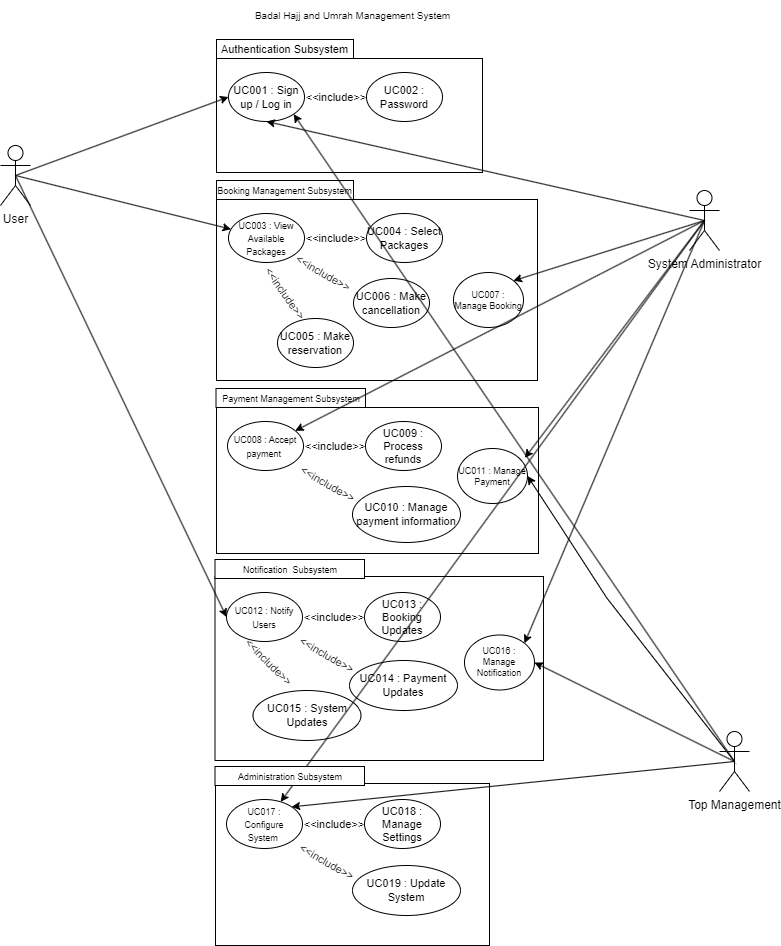

The diagram above was exported from draw.io. Its source (the exported page's mxGraphModel, read from the mxfile embedded in the PNG):
<mxGraphModel dx="1050" dy="541" grid="0" gridSize="10" guides="1" tooltips="1" connect="1" arrows="1" fold="1" page="1" pageScale="1" pageWidth="850" pageHeight="1100" background="none" math="0" shadow="0">
  <root>
    <mxCell id="0" />
    <mxCell id="1" parent="0" />
    <mxCell id="87" value="&lt;font style=&quot;font-size: 9px;&quot;&gt;Payment Management Subsystem&lt;/font&gt;" style="rounded=0;whiteSpace=wrap;html=1;" parent="1" vertex="1">
      <mxGeometry x="263.5" y="413" width="149.5" height="19" as="geometry" />
    </mxCell>
    <mxCell id="86" value="" style="rounded=0;whiteSpace=wrap;html=1;" parent="1" vertex="1">
      <mxGeometry x="264" y="432" width="322" height="146" as="geometry" />
    </mxCell>
    <mxCell id="88" value="&lt;font style=&quot;font-size: 9px;&quot;&gt;UC008 : Accept payment&amp;nbsp;&lt;/font&gt;" style="ellipse;whiteSpace=wrap;html=1;fontSize=11;rounded=0;" parent="1" vertex="1">
      <mxGeometry x="275" y="446" width="76" height="49" as="geometry" />
    </mxCell>
    <mxCell id="89" value="&amp;lt;&amp;lt;include&amp;gt;&amp;gt;" style="text;html=1;strokeColor=none;fillColor=none;align=center;verticalAlign=middle;whiteSpace=wrap;rounded=0;fontSize=11;" parent="1" vertex="1">
      <mxGeometry x="353" y="455.5" width="60" height="30" as="geometry" />
    </mxCell>
    <mxCell id="90" value="UC009 : Process refunds" style="ellipse;whiteSpace=wrap;html=1;fontSize=11;rounded=0;" parent="1" vertex="1">
      <mxGeometry x="413" y="446" width="76" height="49" as="geometry" />
    </mxCell>
    <mxCell id="92" value="UC010 : Manage payment information" style="ellipse;whiteSpace=wrap;html=1;fontSize=11;rounded=0;" parent="1" vertex="1">
      <mxGeometry x="400" y="511" width="108" height="56" as="geometry" />
    </mxCell>
    <mxCell id="94" value="&amp;lt;&amp;lt;include&amp;gt;&amp;gt;" style="text;html=1;strokeColor=none;fillColor=none;align=center;verticalAlign=middle;whiteSpace=wrap;rounded=0;fontSize=11;rotation=30;" parent="1" vertex="1">
      <mxGeometry x="339.13" y="494.25" width="73" height="30" as="geometry" />
    </mxCell>
    <mxCell id="115" value="UC011 : Manage Payment" style="ellipse;whiteSpace=wrap;html=1;fontSize=9;rounded=0;" parent="1" vertex="1">
      <mxGeometry x="505" y="473" width="70" height="55" as="geometry" />
    </mxCell>
    <mxCell id="105" value="" style="rounded=0;whiteSpace=wrap;html=1;" parent="1" vertex="1">
      <mxGeometry x="263" y="808" width="274" height="162" as="geometry" />
    </mxCell>
    <mxCell id="107" value="&lt;font style=&quot;font-size: 9px;&quot;&gt;UC017 : Configure System&amp;nbsp;&lt;/font&gt;" style="ellipse;whiteSpace=wrap;html=1;fontSize=11;rounded=0;" parent="1" vertex="1">
      <mxGeometry x="274" y="824" width="76" height="49" as="geometry" />
    </mxCell>
    <mxCell id="108" value="&amp;lt;&amp;lt;include&amp;gt;&amp;gt;" style="text;html=1;strokeColor=none;fillColor=none;align=center;verticalAlign=middle;whiteSpace=wrap;rounded=0;fontSize=11;" parent="1" vertex="1">
      <mxGeometry x="352" y="833.5" width="60" height="30" as="geometry" />
    </mxCell>
    <mxCell id="109" value="UC018 : Manage Settings" style="ellipse;whiteSpace=wrap;html=1;fontSize=11;rounded=0;" parent="1" vertex="1">
      <mxGeometry x="412" y="824" width="76" height="49" as="geometry" />
    </mxCell>
    <mxCell id="110" value="UC019 : Update System" style="ellipse;whiteSpace=wrap;html=1;fontSize=11;rounded=0;" parent="1" vertex="1">
      <mxGeometry x="400" y="890" width="108" height="50" as="geometry" />
    </mxCell>
    <mxCell id="111" value="&amp;lt;&amp;lt;include&amp;gt;&amp;gt;" style="text;html=1;strokeColor=none;fillColor=none;align=center;verticalAlign=middle;whiteSpace=wrap;rounded=0;fontSize=11;rotation=30;" parent="1" vertex="1">
      <mxGeometry x="338.13" y="872.25" width="73" height="30" as="geometry" />
    </mxCell>
    <mxCell id="77" value="" style="rounded=0;whiteSpace=wrap;html=1;" parent="1" vertex="1">
      <mxGeometry x="264" y="224" width="321" height="181" as="geometry" />
    </mxCell>
    <mxCell id="79" value="&lt;font style=&quot;font-size: 9px;&quot;&gt;UC003 : View Available Packages&lt;/font&gt;" style="ellipse;whiteSpace=wrap;html=1;fontSize=11;rounded=0;" parent="1" vertex="1">
      <mxGeometry x="276" y="238" width="76" height="49" as="geometry" />
    </mxCell>
    <mxCell id="80" value="&amp;lt;&amp;lt;include&amp;gt;&amp;gt;" style="text;html=1;strokeColor=none;fillColor=none;align=center;verticalAlign=middle;whiteSpace=wrap;rounded=0;fontSize=11;" parent="1" vertex="1">
      <mxGeometry x="354" y="247.5" width="60" height="30" as="geometry" />
    </mxCell>
    <mxCell id="81" value="UC004 : Select Packages" style="ellipse;whiteSpace=wrap;html=1;fontSize=11;rounded=0;" parent="1" vertex="1">
      <mxGeometry x="414" y="238" width="76" height="49" as="geometry" />
    </mxCell>
    <mxCell id="82" value="UC005 : Make reservation" style="ellipse;whiteSpace=wrap;html=1;fontSize=11;rounded=0;" parent="1" vertex="1">
      <mxGeometry x="325" y="343" width="76" height="49" as="geometry" />
    </mxCell>
    <mxCell id="83" value="UC006 : Make cancellation" style="ellipse;whiteSpace=wrap;html=1;fontSize=11;rounded=0;" parent="1" vertex="1">
      <mxGeometry x="401" y="303" width="76" height="49" as="geometry" />
    </mxCell>
    <mxCell id="84" value="&amp;lt;&amp;lt;include&amp;gt;&amp;gt;" style="text;html=1;strokeColor=none;fillColor=none;align=center;verticalAlign=middle;whiteSpace=wrap;rounded=0;fontSize=11;rotation=55;" parent="1" vertex="1">
      <mxGeometry x="300.5" y="300" width="64" height="36" as="geometry" />
    </mxCell>
    <mxCell id="85" value="&amp;lt;&amp;lt;include&amp;gt;&amp;gt;" style="text;html=1;strokeColor=none;fillColor=none;align=center;verticalAlign=middle;whiteSpace=wrap;rounded=0;fontSize=11;rotation=30;" parent="1" vertex="1">
      <mxGeometry x="341" y="283" width="60" height="30" as="geometry" />
    </mxCell>
    <mxCell id="114" value="UC007 : Manage Booking" style="ellipse;whiteSpace=wrap;html=1;fontSize=9;rounded=0;" parent="1" vertex="1">
      <mxGeometry x="501" y="297" width="70" height="55" as="geometry" />
    </mxCell>
    <mxCell id="95" value="" style="rounded=0;whiteSpace=wrap;html=1;" parent="1" vertex="1">
      <mxGeometry x="262.5" y="601" width="328.5" height="184" as="geometry" />
    </mxCell>
    <mxCell id="96" value="&lt;font style=&quot;font-size: 9px;&quot;&gt;Notification&amp;nbsp; Subsystem&lt;/font&gt;" style="rounded=0;whiteSpace=wrap;html=1;" parent="1" vertex="1">
      <mxGeometry x="262.5" y="584" width="149.5" height="19" as="geometry" />
    </mxCell>
    <mxCell id="97" value="&lt;font style=&quot;font-size: 9px;&quot;&gt;UC012 : Notify Users&lt;/font&gt;" style="ellipse;whiteSpace=wrap;html=1;fontSize=11;rounded=0;" parent="1" vertex="1">
      <mxGeometry x="274" y="617" width="76" height="49" as="geometry" />
    </mxCell>
    <mxCell id="98" value="&amp;lt;&amp;lt;include&amp;gt;&amp;gt;" style="text;html=1;strokeColor=none;fillColor=none;align=center;verticalAlign=middle;whiteSpace=wrap;rounded=0;fontSize=11;" parent="1" vertex="1">
      <mxGeometry x="352" y="626.5" width="60" height="30" as="geometry" />
    </mxCell>
    <mxCell id="99" value="UC013 : Booking Updates" style="ellipse;whiteSpace=wrap;html=1;fontSize=11;rounded=0;" parent="1" vertex="1">
      <mxGeometry x="412" y="617" width="76" height="49" as="geometry" />
    </mxCell>
    <mxCell id="100" value="UC014 : Payment Updates" style="ellipse;whiteSpace=wrap;html=1;fontSize=11;rounded=0;" parent="1" vertex="1">
      <mxGeometry x="397" y="685" width="108" height="50" as="geometry" />
    </mxCell>
    <mxCell id="101" value="&amp;lt;&amp;lt;include&amp;gt;&amp;gt;" style="text;html=1;strokeColor=none;fillColor=none;align=center;verticalAlign=middle;whiteSpace=wrap;rounded=0;fontSize=11;rotation=30;" parent="1" vertex="1">
      <mxGeometry x="338.13" y="665.25" width="73" height="30" as="geometry" />
    </mxCell>
    <mxCell id="103" value="&amp;lt;&amp;lt;include&amp;gt;&amp;gt;" style="text;html=1;strokeColor=none;fillColor=none;align=center;verticalAlign=middle;whiteSpace=wrap;rounded=0;fontSize=11;rotation=45;" parent="1" vertex="1">
      <mxGeometry x="280" y="672" width="73" height="30" as="geometry" />
    </mxCell>
    <mxCell id="104" value="UC015 : System Updates" style="ellipse;whiteSpace=wrap;html=1;fontSize=11;rounded=0;" parent="1" vertex="1">
      <mxGeometry x="300.5" y="715" width="108" height="50" as="geometry" />
    </mxCell>
    <mxCell id="78" value="&lt;font style=&quot;font-size: 9px;&quot;&gt;Booking Management Subsystem&lt;/font&gt;" style="rounded=0;whiteSpace=wrap;html=1;" parent="1" vertex="1">
      <mxGeometry x="264" y="205" width="137" height="19" as="geometry" />
    </mxCell>
    <mxCell id="59" value="" style="rounded=0;whiteSpace=wrap;html=1;" parent="1" vertex="1">
      <mxGeometry x="264" y="83" width="266" height="114" as="geometry" />
    </mxCell>
    <mxCell id="60" value="&lt;font style=&quot;font-size: 11px;&quot;&gt;Authentication Subsystem&lt;/font&gt;" style="rounded=0;whiteSpace=wrap;html=1;" parent="1" vertex="1">
      <mxGeometry x="264" y="64" width="137" height="19" as="geometry" />
    </mxCell>
    <mxCell id="61" value="UC001 : Sign up / Log in" style="ellipse;whiteSpace=wrap;html=1;fontSize=11;rounded=0;" parent="1" vertex="1">
      <mxGeometry x="276" y="97" width="76" height="49" as="geometry" />
    </mxCell>
    <mxCell id="62" value="&amp;lt;&amp;lt;include&amp;gt;&amp;gt;" style="text;html=1;strokeColor=none;fillColor=none;align=center;verticalAlign=middle;whiteSpace=wrap;rounded=0;fontSize=11;" parent="1" vertex="1">
      <mxGeometry x="354" y="106.5" width="60" height="30" as="geometry" />
    </mxCell>
    <mxCell id="64" value="UC002 : Password" style="ellipse;whiteSpace=wrap;html=1;fontSize=11;rounded=0;" parent="1" vertex="1">
      <mxGeometry x="414" y="97" width="76" height="49" as="geometry" />
    </mxCell>
    <mxCell id="55" value="Badal Hajj and Umrah Management System" style="text;html=1;align=center;verticalAlign=middle;resizable=0;points=[];autosize=1;strokeColor=none;fillColor=none;fontSize=10;rounded=0;" parent="1" vertex="1">
      <mxGeometry x="290" y="25" width="220" height="30" as="geometry" />
    </mxCell>
    <mxCell id="122" style="edgeStyle=none;html=1;exitX=0.5;exitY=0.5;exitDx=0;exitDy=0;exitPerimeter=0;entryX=0;entryY=0.5;entryDx=0;entryDy=0;" parent="1" source="56" target="61" edge="1">
      <mxGeometry relative="1" as="geometry" />
    </mxCell>
    <mxCell id="125" style="edgeStyle=none;html=1;exitX=0.5;exitY=0.5;exitDx=0;exitDy=0;exitPerimeter=0;" parent="1" source="56" target="79" edge="1">
      <mxGeometry relative="1" as="geometry" />
    </mxCell>
    <mxCell id="127" style="edgeStyle=none;html=1;exitX=0.5;exitY=0.5;exitDx=0;exitDy=0;exitPerimeter=0;entryX=0;entryY=0.5;entryDx=0;entryDy=0;" parent="1" source="56" target="97" edge="1">
      <mxGeometry relative="1" as="geometry" />
    </mxCell>
    <mxCell id="56" value="User&lt;br&gt;" style="shape=umlActor;verticalLabelPosition=bottom;verticalAlign=top;html=1;outlineConnect=0;rounded=0;" parent="1" vertex="1">
      <mxGeometry x="48" y="170" width="30" height="60" as="geometry" />
    </mxCell>
    <mxCell id="116" style="edgeStyle=none;html=1;exitX=0.5;exitY=0.5;exitDx=0;exitDy=0;exitPerimeter=0;entryX=1;entryY=0;entryDx=0;entryDy=0;fontSize=9;rounded=0;" parent="1" source="57" target="114" edge="1">
      <mxGeometry relative="1" as="geometry" />
    </mxCell>
    <mxCell id="117" style="edgeStyle=none;html=1;exitX=0.5;exitY=0.5;exitDx=0;exitDy=0;exitPerimeter=0;entryX=0.963;entryY=0.171;entryDx=0;entryDy=0;entryPerimeter=0;fontSize=9;rounded=0;" parent="1" source="57" target="115" edge="1">
      <mxGeometry relative="1" as="geometry" />
    </mxCell>
    <mxCell id="119" style="edgeStyle=none;html=1;exitX=0.5;exitY=0.5;exitDx=0;exitDy=0;exitPerimeter=0;entryX=1;entryY=0;entryDx=0;entryDy=0;fontSize=9;rounded=0;" parent="1" source="57" target="118" edge="1">
      <mxGeometry relative="1" as="geometry" />
    </mxCell>
    <mxCell id="123" style="edgeStyle=none;html=1;exitX=0.5;exitY=0.5;exitDx=0;exitDy=0;exitPerimeter=0;entryX=0.5;entryY=1;entryDx=0;entryDy=0;" parent="1" source="57" target="61" edge="1">
      <mxGeometry relative="1" as="geometry" />
    </mxCell>
    <mxCell id="126" style="edgeStyle=none;html=1;exitX=0.5;exitY=0.5;exitDx=0;exitDy=0;exitPerimeter=0;" parent="1" source="57" target="88" edge="1">
      <mxGeometry relative="1" as="geometry" />
    </mxCell>
    <mxCell id="129" style="edgeStyle=none;html=1;exitX=0.5;exitY=0.5;exitDx=0;exitDy=0;exitPerimeter=0;" parent="1" source="57" target="107" edge="1">
      <mxGeometry relative="1" as="geometry" />
    </mxCell>
    <mxCell id="57" value="System Administrator" style="shape=umlActor;verticalLabelPosition=bottom;verticalAlign=top;html=1;outlineConnect=0;rounded=0;" parent="1" vertex="1">
      <mxGeometry x="737" y="215" width="30" height="60" as="geometry" />
    </mxCell>
    <mxCell id="120" style="edgeStyle=none;html=1;exitX=0.5;exitY=0.5;exitDx=0;exitDy=0;exitPerimeter=0;entryX=1;entryY=0.5;entryDx=0;entryDy=0;fontSize=9;shadow=1;rounded=0;" parent="1" source="58" target="115" edge="1">
      <mxGeometry relative="1" as="geometry">
        <Array as="points">
          <mxPoint x="654" y="622" />
          <mxPoint x="608" y="551" />
        </Array>
      </mxGeometry>
    </mxCell>
    <mxCell id="121" style="edgeStyle=none;html=1;exitX=0.5;exitY=0.5;exitDx=0;exitDy=0;exitPerimeter=0;entryX=1;entryY=0.5;entryDx=0;entryDy=0;fontSize=9;rounded=0;" parent="1" source="58" target="118" edge="1">
      <mxGeometry relative="1" as="geometry" />
    </mxCell>
    <mxCell id="124" style="edgeStyle=none;html=1;exitX=0.5;exitY=0.5;exitDx=0;exitDy=0;exitPerimeter=0;entryX=1;entryY=1;entryDx=0;entryDy=0;" parent="1" source="58" target="61" edge="1">
      <mxGeometry relative="1" as="geometry" />
    </mxCell>
    <mxCell id="128" style="edgeStyle=none;html=1;exitX=0.5;exitY=0.5;exitDx=0;exitDy=0;exitPerimeter=0;entryX=1;entryY=0;entryDx=0;entryDy=0;" parent="1" source="58" target="107" edge="1">
      <mxGeometry relative="1" as="geometry" />
    </mxCell>
    <mxCell id="58" value="Top Management" style="shape=umlActor;verticalLabelPosition=bottom;verticalAlign=top;html=1;outlineConnect=0;rounded=0;" parent="1" vertex="1">
      <mxGeometry x="767" y="756" width="30" height="60" as="geometry" />
    </mxCell>
    <mxCell id="106" value="&lt;font style=&quot;font-size: 9px;&quot;&gt;Administration Subsystem&lt;/font&gt;" style="rounded=0;whiteSpace=wrap;html=1;" parent="1" vertex="1">
      <mxGeometry x="262.5" y="791" width="149.5" height="19" as="geometry" />
    </mxCell>
    <mxCell id="118" value="UC016 : Manage Notification" style="ellipse;whiteSpace=wrap;html=1;fontSize=9;rounded=0;" parent="1" vertex="1">
      <mxGeometry x="512" y="659.5" width="70" height="55" as="geometry" />
    </mxCell>
  </root>
</mxGraphModel>